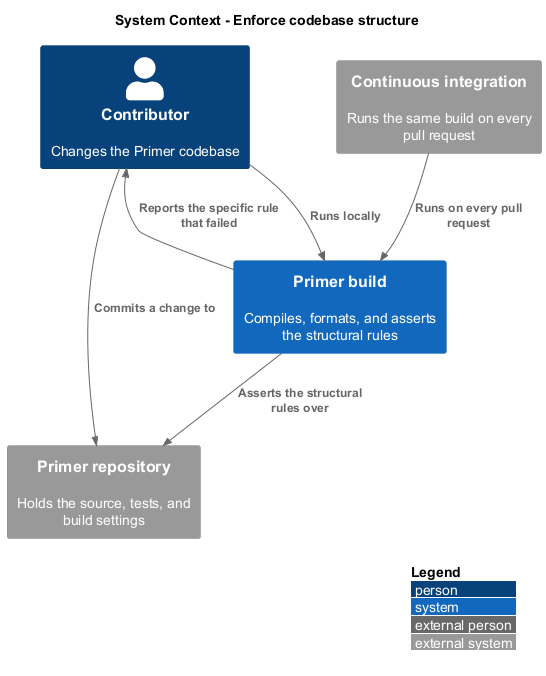

The diagram above was rendered by PlantUML. Its source (embedded in the PNG):
@startuml
!include <C4/C4_Context>
LAYOUT_WITH_LEGEND()
title System Context - Enforce codebase structure

Person(contributor, "Contributor", "Changes the Primer codebase")
System(build, "Primer build", "Compiles, formats, and asserts the structural rules")
System_Ext(ci, "Continuous integration", "Runs the same build on every pull request")
System_Ext(repo, "Primer repository", "Holds the source, tests, and build settings")

Rel(contributor, repo, "Commits a change to")
Rel(contributor, build, "Runs locally")
Rel(ci, build, "Runs on every pull request")
Rel(build, repo, "Asserts the structural rules over")
Rel(build, contributor, "Reports the specific rule that failed")
@enduml